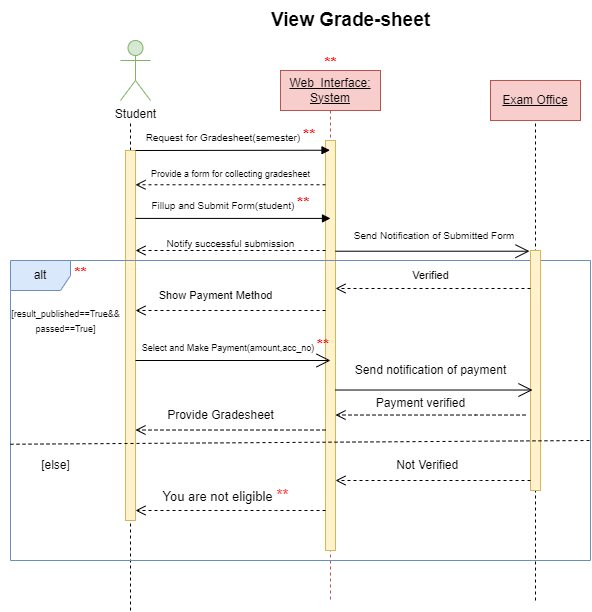

The diagram above was exported from draw.io. Its source (the exported page's mxGraphModel, read from the mxfile embedded in the PNG):
<mxGraphModel dx="942" dy="533" grid="1" gridSize="10" guides="1" tooltips="1" connect="1" arrows="1" fold="1" page="1" pageScale="1" pageWidth="850" pageHeight="1100" math="0" shadow="0">
  <root>
    <mxCell id="0" />
    <mxCell id="1" parent="0" />
    <mxCell id="UesNIX27KlDPLFuxLPll-1" value="&lt;u&gt;Web_Interface: System&lt;/u&gt;" style="shape=umlLifeline;perimeter=lifelinePerimeter;whiteSpace=wrap;html=1;container=0;dropTarget=0;collapsible=0;recursiveResize=0;outlineConnect=0;portConstraint=eastwest;newEdgeStyle={&quot;edgeStyle&quot;:&quot;elbowEdgeStyle&quot;,&quot;elbow&quot;:&quot;vertical&quot;,&quot;curved&quot;:0,&quot;rounded&quot;:0};fillColor=#f8cecc;strokeColor=#b85450;" parent="1" vertex="1">
      <mxGeometry x="290" y="110" width="100" height="530" as="geometry" />
    </mxCell>
    <mxCell id="UesNIX27KlDPLFuxLPll-2" value="" style="html=1;points=[];perimeter=orthogonalPerimeter;outlineConnect=0;targetShapes=umlLifeline;portConstraint=eastwest;newEdgeStyle={&quot;edgeStyle&quot;:&quot;elbowEdgeStyle&quot;,&quot;elbow&quot;:&quot;vertical&quot;,&quot;curved&quot;:0,&quot;rounded&quot;:0};fillColor=#fff2cc;strokeColor=#d6b656;" parent="UesNIX27KlDPLFuxLPll-1" vertex="1">
      <mxGeometry x="45" y="70" width="10" height="410" as="geometry" />
    </mxCell>
    <mxCell id="UesNIX27KlDPLFuxLPll-3" value="" style="endArrow=none;dashed=1;html=1;rounded=0;" parent="1" source="UesNIX27KlDPLFuxLPll-7" edge="1">
      <mxGeometry width="50" height="50" relative="1" as="geometry">
        <mxPoint x="140" y="440" as="sourcePoint" />
        <mxPoint x="140" y="160" as="targetPoint" />
      </mxGeometry>
    </mxCell>
    <mxCell id="UesNIX27KlDPLFuxLPll-4" value="Student" style="shape=umlActor;verticalLabelPosition=bottom;verticalAlign=top;html=1;outlineConnect=0;fillColor=#d5e8d4;strokeColor=#82b366;" parent="1" vertex="1">
      <mxGeometry x="130" y="80" width="30" height="60" as="geometry" />
    </mxCell>
    <mxCell id="UesNIX27KlDPLFuxLPll-5" value="" style="endArrow=none;dashed=1;html=1;rounded=0;" parent="1" edge="1">
      <mxGeometry width="50" height="50" relative="1" as="geometry">
        <mxPoint x="545" y="640" as="sourcePoint" />
        <mxPoint x="545" y="160" as="targetPoint" />
      </mxGeometry>
    </mxCell>
    <mxCell id="UesNIX27KlDPLFuxLPll-6" value="" style="endArrow=none;dashed=1;html=1;rounded=0;" parent="1" target="UesNIX27KlDPLFuxLPll-7" edge="1">
      <mxGeometry width="50" height="50" relative="1" as="geometry">
        <mxPoint x="140" y="650" as="sourcePoint" />
        <mxPoint x="140" y="160" as="targetPoint" />
      </mxGeometry>
    </mxCell>
    <mxCell id="UesNIX27KlDPLFuxLPll-7" value="" style="html=1;points=[];perimeter=orthogonalPerimeter;outlineConnect=0;targetShapes=umlLifeline;portConstraint=eastwest;newEdgeStyle={&quot;edgeStyle&quot;:&quot;elbowEdgeStyle&quot;,&quot;elbow&quot;:&quot;vertical&quot;,&quot;curved&quot;:0,&quot;rounded&quot;:0};fillColor=#fff2cc;strokeColor=#d6b656;" parent="1" vertex="1">
      <mxGeometry x="135" y="190" width="10" height="370" as="geometry" />
    </mxCell>
    <mxCell id="UesNIX27KlDPLFuxLPll-8" value="&lt;font style=&quot;font-size: 10px;&quot;&gt;Request for Gradesheet(semester)&amp;nbsp;&lt;/font&gt;&lt;b style=&quot;border-color: var(--border-color); color: rgb(255, 0, 0); font-size: 16px;&quot;&gt;**&lt;/b&gt;" style="text;html=1;align=center;verticalAlign=middle;resizable=0;points=[];autosize=1;strokeColor=none;fillColor=none;" parent="1" vertex="1">
      <mxGeometry x="145" y="160" width="190" height="30" as="geometry" />
    </mxCell>
    <mxCell id="UesNIX27KlDPLFuxLPll-9" value="&lt;u&gt;Exam Office&lt;/u&gt;" style="rounded=0;whiteSpace=wrap;html=1;fillColor=#f8cecc;strokeColor=#b85450;" parent="1" vertex="1">
      <mxGeometry x="500" y="120" width="90" height="40" as="geometry" />
    </mxCell>
    <mxCell id="UesNIX27KlDPLFuxLPll-11" value="&lt;b style=&quot;&quot;&gt;&lt;font style=&quot;font-size: 19px;&quot;&gt;View Grade-sheet&lt;/font&gt;&lt;/b&gt;" style="text;html=1;align=center;verticalAlign=middle;resizable=0;points=[];autosize=1;strokeColor=none;fillColor=none;" parent="1" vertex="1">
      <mxGeometry x="270" y="40" width="180" height="40" as="geometry" />
    </mxCell>
    <mxCell id="UesNIX27KlDPLFuxLPll-12" value="" style="html=1;verticalAlign=bottom;endArrow=open;dashed=1;endSize=8;edgeStyle=elbowEdgeStyle;elbow=vertical;curved=0;rounded=0;" parent="1" source="UesNIX27KlDPLFuxLPll-2" edge="1">
      <mxGeometry relative="1" as="geometry">
        <mxPoint x="330" y="225" as="sourcePoint" />
        <mxPoint x="145" y="224.7" as="targetPoint" />
      </mxGeometry>
    </mxCell>
    <mxCell id="UesNIX27KlDPLFuxLPll-13" value="&lt;font style=&quot;font-size: 9px;&quot;&gt;Provide a form for collecting gradesheet&lt;/font&gt;" style="text;html=1;align=center;verticalAlign=middle;resizable=0;points=[];autosize=1;strokeColor=none;fillColor=none;" parent="1" vertex="1">
      <mxGeometry x="150" y="198" width="180" height="30" as="geometry" />
    </mxCell>
    <mxCell id="UesNIX27KlDPLFuxLPll-16" value="" style="html=1;verticalAlign=bottom;endArrow=block;edgeStyle=elbowEdgeStyle;elbow=vertical;curved=0;rounded=0;" parent="1" target="UesNIX27KlDPLFuxLPll-1" edge="1">
      <mxGeometry width="80" relative="1" as="geometry">
        <mxPoint x="145" y="190" as="sourcePoint" />
        <mxPoint x="225" y="190" as="targetPoint" />
      </mxGeometry>
    </mxCell>
    <mxCell id="UesNIX27KlDPLFuxLPll-17" value="" style="html=1;verticalAlign=bottom;endArrow=block;edgeStyle=elbowEdgeStyle;elbow=vertical;curved=0;rounded=0;" parent="1" source="UesNIX27KlDPLFuxLPll-7" edge="1">
      <mxGeometry width="80" relative="1" as="geometry">
        <mxPoint x="160" y="258" as="sourcePoint" />
        <mxPoint x="340" y="258" as="targetPoint" />
      </mxGeometry>
    </mxCell>
    <mxCell id="UesNIX27KlDPLFuxLPll-21" value="&lt;font style=&quot;font-size: 11px;&quot;&gt;Show Payment Method&lt;/font&gt;" style="text;html=1;align=center;verticalAlign=middle;resizable=0;points=[];autosize=1;strokeColor=none;fillColor=none;" parent="1" vertex="1">
      <mxGeometry x="155" y="320" width="140" height="30" as="geometry" />
    </mxCell>
    <mxCell id="UesNIX27KlDPLFuxLPll-23" value="&lt;font style=&quot;font-size: 9px;&quot;&gt;Select and Make Payment(amount,acc_no)&amp;nbsp;&lt;/font&gt;&lt;b style=&quot;border-color: var(--border-color); color: rgb(255, 0, 0); font-size: 16px;&quot;&gt;**&lt;/b&gt;" style="text;html=1;align=center;verticalAlign=middle;resizable=0;points=[];autosize=1;strokeColor=none;fillColor=none;" parent="1" vertex="1">
      <mxGeometry x="140" y="370" width="210" height="30" as="geometry" />
    </mxCell>
    <mxCell id="UesNIX27KlDPLFuxLPll-31" value="&lt;font style=&quot;font-size: 12px;&quot;&gt;Provide Gradesheet&lt;/font&gt;" style="text;html=1;align=center;verticalAlign=middle;resizable=0;points=[];autosize=1;strokeColor=none;fillColor=none;" parent="1" vertex="1">
      <mxGeometry x="165" y="440" width="130" height="30" as="geometry" />
    </mxCell>
    <mxCell id="UesNIX27KlDPLFuxLPll-32" value="&lt;font style=&quot;font-size: 10px;&quot;&gt;&lt;font style=&quot;font-size: 10px;&quot;&gt;Fillup and Submit Form(&lt;/font&gt;student)&amp;nbsp;&lt;/font&gt;&lt;b style=&quot;border-color: var(--border-color); color: rgb(255, 0, 0); font-size: 16px;&quot;&gt;**&lt;/b&gt;" style="text;html=1;align=center;verticalAlign=middle;resizable=0;points=[];autosize=1;strokeColor=none;fillColor=none;" parent="1" vertex="1">
      <mxGeometry x="150" y="228" width="180" height="30" as="geometry" />
    </mxCell>
    <mxCell id="UesNIX27KlDPLFuxLPll-33" value="alt" style="shape=umlFrame;whiteSpace=wrap;html=1;pointerEvents=0;fillColor=#dae8fc;strokeColor=#6c8ebf;" parent="1" vertex="1">
      <mxGeometry x="20" y="300" width="580" height="300" as="geometry" />
    </mxCell>
    <mxCell id="UesNIX27KlDPLFuxLPll-34" value="" style="html=1;verticalAlign=bottom;endArrow=open;dashed=1;endSize=8;edgeStyle=elbowEdgeStyle;elbow=vertical;curved=0;rounded=0;" parent="1" edge="1">
      <mxGeometry relative="1" as="geometry">
        <mxPoint x="335" y="290" as="sourcePoint" />
        <mxPoint x="145" y="290" as="targetPoint" />
        <Array as="points">
          <mxPoint x="285" y="290" />
        </Array>
      </mxGeometry>
    </mxCell>
    <mxCell id="UesNIX27KlDPLFuxLPll-35" value="&lt;font style=&quot;font-size: 10px;&quot;&gt;Notify successful submission&lt;/font&gt;" style="text;html=1;align=center;verticalAlign=middle;resizable=0;points=[];autosize=1;strokeColor=none;fillColor=none;" parent="1" vertex="1">
      <mxGeometry x="165" y="268" width="150" height="30" as="geometry" />
    </mxCell>
    <mxCell id="UesNIX27KlDPLFuxLPll-36" value="&lt;span style=&quot;font-size: 9px;&quot;&gt;[result_published==True&amp;amp;&amp;amp;&lt;br&gt;passed==True]&lt;/span&gt;" style="text;html=1;align=center;verticalAlign=middle;resizable=0;points=[];autosize=1;strokeColor=none;fillColor=none;" parent="1" vertex="1">
      <mxGeometry x="10" y="340" width="130" height="40" as="geometry" />
    </mxCell>
    <mxCell id="UesNIX27KlDPLFuxLPll-37" value="" style="endArrow=open;endFill=1;endSize=12;html=1;rounded=0;entryX=-0.1;entryY=0.003;entryDx=0;entryDy=0;entryPerimeter=0;" parent="1" source="UesNIX27KlDPLFuxLPll-2" target="UesNIX27KlDPLFuxLPll-38" edge="1">
      <mxGeometry width="160" relative="1" as="geometry">
        <mxPoint x="350" y="290" as="sourcePoint" />
        <mxPoint x="470" y="290" as="targetPoint" />
      </mxGeometry>
    </mxCell>
    <mxCell id="UesNIX27KlDPLFuxLPll-38" value="" style="html=1;points=[];perimeter=orthogonalPerimeter;outlineConnect=0;targetShapes=umlLifeline;portConstraint=eastwest;newEdgeStyle={&quot;edgeStyle&quot;:&quot;elbowEdgeStyle&quot;,&quot;elbow&quot;:&quot;vertical&quot;,&quot;curved&quot;:0,&quot;rounded&quot;:0};fillColor=#fff2cc;strokeColor=#d6b656;" parent="1" vertex="1">
      <mxGeometry x="540" y="290" width="10" height="240" as="geometry" />
    </mxCell>
    <mxCell id="UesNIX27KlDPLFuxLPll-39" value="&lt;font style=&quot;font-size: 10px;&quot;&gt;Send Notification of Submitted Form&amp;nbsp;&lt;/font&gt;" style="text;html=1;align=center;verticalAlign=middle;resizable=0;points=[];autosize=1;strokeColor=none;fillColor=none;" parent="1" vertex="1">
      <mxGeometry x="350" y="260" width="190" height="30" as="geometry" />
    </mxCell>
    <mxCell id="UesNIX27KlDPLFuxLPll-41" value="" style="html=1;verticalAlign=bottom;endArrow=open;dashed=1;endSize=8;edgeStyle=elbowEdgeStyle;elbow=vertical;curved=0;rounded=0;" parent="1" source="UesNIX27KlDPLFuxLPll-38" edge="1">
      <mxGeometry relative="1" as="geometry">
        <mxPoint x="535" y="328" as="sourcePoint" />
        <mxPoint x="345" y="328" as="targetPoint" />
        <Array as="points">
          <mxPoint x="490" y="328" />
        </Array>
      </mxGeometry>
    </mxCell>
    <mxCell id="UesNIX27KlDPLFuxLPll-42" value="&lt;font style=&quot;font-size: 11px;&quot;&gt;Verified&lt;/font&gt;" style="text;html=1;align=center;verticalAlign=middle;resizable=0;points=[];autosize=1;strokeColor=none;fillColor=none;" parent="1" vertex="1">
      <mxGeometry x="410" y="300" width="60" height="30" as="geometry" />
    </mxCell>
    <mxCell id="UesNIX27KlDPLFuxLPll-46" value="" style="endArrow=none;dashed=1;html=1;rounded=0;exitX=0;exitY=0.57;exitDx=0;exitDy=0;exitPerimeter=0;entryX=1;entryY=0.559;entryDx=0;entryDy=0;entryPerimeter=0;" parent="1" edge="1">
      <mxGeometry width="50" height="50" relative="1" as="geometry">
        <mxPoint x="20" y="483.73999999999995" as="sourcePoint" />
        <mxPoint x="600" y="480.00000000000006" as="targetPoint" />
      </mxGeometry>
    </mxCell>
    <mxCell id="UesNIX27KlDPLFuxLPll-47" value="[else]" style="text;html=1;align=center;verticalAlign=middle;resizable=0;points=[];autosize=1;strokeColor=none;fillColor=none;" parent="1" vertex="1">
      <mxGeometry x="40" y="490" width="50" height="30" as="geometry" />
    </mxCell>
    <mxCell id="UesNIX27KlDPLFuxLPll-49" value="" style="html=1;verticalAlign=bottom;endArrow=open;dashed=1;endSize=8;edgeStyle=elbowEdgeStyle;elbow=vertical;curved=0;rounded=0;" parent="1" edge="1">
      <mxGeometry relative="1" as="geometry">
        <mxPoint x="540" y="520" as="sourcePoint" />
        <mxPoint x="345" y="520" as="targetPoint" />
        <Array as="points">
          <mxPoint x="490" y="520" />
        </Array>
      </mxGeometry>
    </mxCell>
    <mxCell id="UesNIX27KlDPLFuxLPll-50" value="&amp;nbsp;Not Verified" style="text;html=1;align=center;verticalAlign=middle;resizable=0;points=[];autosize=1;strokeColor=none;fillColor=none;" parent="1" vertex="1">
      <mxGeometry x="390" y="490" width="90" height="30" as="geometry" />
    </mxCell>
    <mxCell id="UesNIX27KlDPLFuxLPll-52" value="&lt;font style=&quot;font-size: 13px;&quot;&gt;You are not eligible &lt;/font&gt;&lt;font color=&quot;#ff3333&quot; style=&quot;font-size: 16px;&quot;&gt;**&lt;/font&gt;" style="text;html=1;align=center;verticalAlign=middle;resizable=0;points=[];autosize=1;strokeColor=none;fillColor=none;" parent="1" vertex="1">
      <mxGeometry x="160" y="520" width="150" height="30" as="geometry" />
    </mxCell>
    <mxCell id="5B1SrqnKiB9oc0ZRL0R4-1" value="" style="html=1;verticalAlign=bottom;endArrow=open;dashed=1;endSize=8;edgeStyle=elbowEdgeStyle;elbow=vertical;curved=0;rounded=0;" edge="1" parent="1">
      <mxGeometry relative="1" as="geometry">
        <mxPoint x="335" y="350" as="sourcePoint" />
        <mxPoint x="145" y="350" as="targetPoint" />
        <Array as="points">
          <mxPoint x="285" y="350" />
        </Array>
      </mxGeometry>
    </mxCell>
    <mxCell id="5B1SrqnKiB9oc0ZRL0R4-2" value="" style="html=1;verticalAlign=bottom;endArrow=open;dashed=1;endSize=8;edgeStyle=elbowEdgeStyle;elbow=vertical;curved=0;rounded=0;" edge="1" parent="1">
      <mxGeometry relative="1" as="geometry">
        <mxPoint x="335" y="550" as="sourcePoint" />
        <mxPoint x="145" y="550" as="targetPoint" />
        <Array as="points">
          <mxPoint x="285" y="550" />
        </Array>
      </mxGeometry>
    </mxCell>
    <mxCell id="5B1SrqnKiB9oc0ZRL0R4-3" value="" style="endArrow=open;endFill=1;endSize=12;html=1;rounded=0;" edge="1" parent="1">
      <mxGeometry width="160" relative="1" as="geometry">
        <mxPoint x="145" y="399.9999999999999" as="sourcePoint" />
        <mxPoint x="340" y="400" as="targetPoint" />
      </mxGeometry>
    </mxCell>
    <mxCell id="5B1SrqnKiB9oc0ZRL0R4-4" value="" style="html=1;verticalAlign=bottom;endArrow=open;dashed=1;endSize=8;edgeStyle=elbowEdgeStyle;elbow=vertical;curved=0;rounded=0;" edge="1" parent="1">
      <mxGeometry relative="1" as="geometry">
        <mxPoint x="335" y="469.52" as="sourcePoint" />
        <mxPoint x="145" y="469.52" as="targetPoint" />
        <Array as="points">
          <mxPoint x="285" y="469.52" />
        </Array>
      </mxGeometry>
    </mxCell>
    <mxCell id="5B1SrqnKiB9oc0ZRL0R4-5" value="" style="endArrow=open;endFill=1;endSize=12;html=1;rounded=0;entryX=-0.1;entryY=0.003;entryDx=0;entryDy=0;entryPerimeter=0;" edge="1" parent="1" source="UesNIX27KlDPLFuxLPll-2">
      <mxGeometry width="160" relative="1" as="geometry">
        <mxPoint x="350" y="430" as="sourcePoint" />
        <mxPoint x="542" y="429.52" as="targetPoint" />
      </mxGeometry>
    </mxCell>
    <mxCell id="5B1SrqnKiB9oc0ZRL0R4-6" value="&lt;font style=&quot;font-size: 12px;&quot;&gt;Send notification of payment&lt;/font&gt;" style="text;html=1;align=center;verticalAlign=middle;resizable=0;points=[];autosize=1;strokeColor=none;fillColor=none;" vertex="1" parent="1">
      <mxGeometry x="355" y="395" width="170" height="30" as="geometry" />
    </mxCell>
    <mxCell id="5B1SrqnKiB9oc0ZRL0R4-7" value="" style="html=1;verticalAlign=bottom;endArrow=open;dashed=1;endSize=8;edgeStyle=elbowEdgeStyle;elbow=vertical;curved=0;rounded=0;" edge="1" parent="1">
      <mxGeometry relative="1" as="geometry">
        <mxPoint x="535" y="454.52" as="sourcePoint" />
        <mxPoint x="345" y="454.52" as="targetPoint" />
        <Array as="points">
          <mxPoint x="485" y="454.52" />
        </Array>
      </mxGeometry>
    </mxCell>
    <mxCell id="5B1SrqnKiB9oc0ZRL0R4-8" value="&lt;font style=&quot;font-size: 12px;&quot;&gt;Payment verified&lt;/font&gt;" style="text;html=1;align=center;verticalAlign=middle;resizable=0;points=[];autosize=1;strokeColor=none;fillColor=none;" vertex="1" parent="1">
      <mxGeometry x="375" y="428" width="110" height="30" as="geometry" />
    </mxCell>
    <mxCell id="5B1SrqnKiB9oc0ZRL0R4-9" value="&lt;b style=&quot;border-color: var(--border-color); color: rgb(255, 0, 0); font-size: 16px;&quot;&gt;**&lt;/b&gt;" style="text;html=1;align=center;verticalAlign=middle;resizable=0;points=[];autosize=1;strokeColor=none;fillColor=none;" vertex="1" parent="1">
      <mxGeometry x="320" y="88" width="40" height="30" as="geometry" />
    </mxCell>
    <mxCell id="5B1SrqnKiB9oc0ZRL0R4-10" value="&lt;b style=&quot;border-color: var(--border-color); color: rgb(255, 0, 0); font-size: 16px;&quot;&gt;**&lt;/b&gt;" style="text;html=1;align=center;verticalAlign=middle;resizable=0;points=[];autosize=1;strokeColor=none;fillColor=none;" vertex="1" parent="1">
      <mxGeometry x="70" y="298" width="40" height="30" as="geometry" />
    </mxCell>
  </root>
</mxGraphModel>